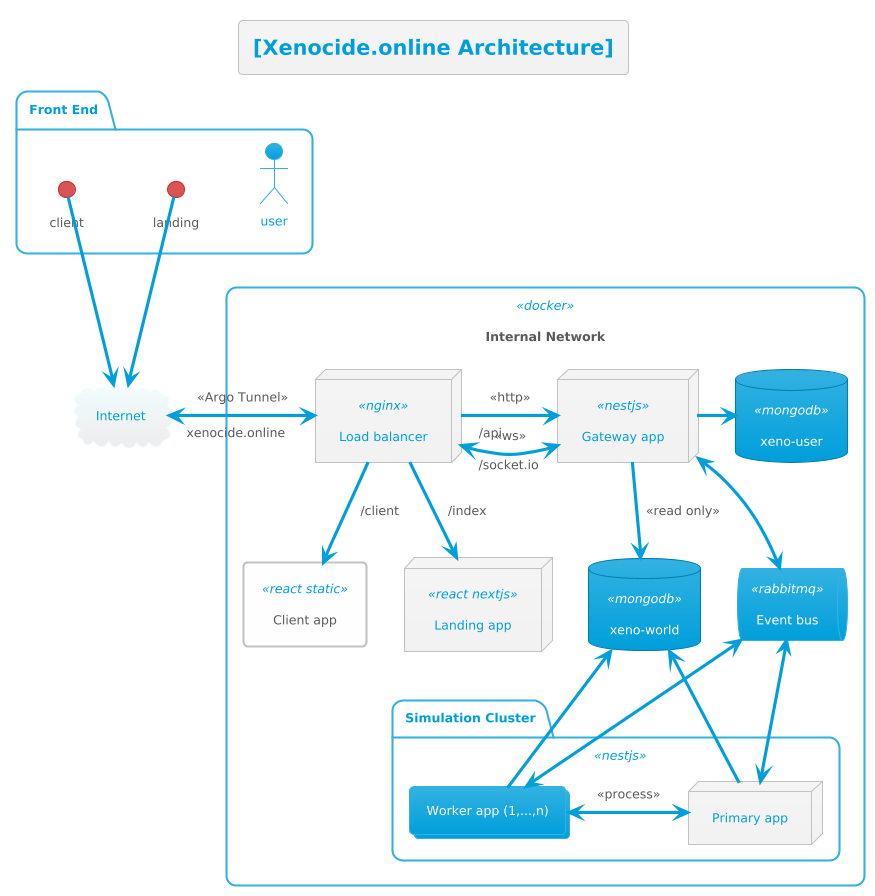

The diagram above was rendered by PlantUML. Its source (embedded in the PNG):
@startuml
!theme bluegray

title [Xenocide.online Architecture]

cloud "Internet" as web
package "Front End" as fe {
  actor user
  interface "client" as clientInstance
  interface "landing" as landingInstance
}
rectangle "Internal Network" <<docker>> {
  node "Load balancer" <<nginx>> as balancer
  rectangle "Client app" <<react static>> as client
  node "Landing app" <<react nextjs>> as landing
  node "Gateway app" <<nestjs>> as api
  queue "Event bus" <<rabbitmq>> as bus
  package "Simulation Cluster" <<nestjs>> {
    node "Primary app" as sMaster
    collections "Worker app (1,...,n)" as sWorker
  }
  database "xeno-world" <<mongodb>> as dbworld
  database "xeno-user" <<mongodb>> as dbuser
}

web <-> balancer: "xenocide.online" <<Argo Tunnel>> 
clientInstance -down-> web
landingInstance -down-> web

balancer -down-> landing: "/index"
balancer -down-> client: "/client"
balancer -> api: "/api" <<http>>
balancer <-> api: "/socket.io" <<ws>>

api -> dbuser
api -> dbworld: <<read only>>
api <-down-> bus

bus <-down-> sMaster
bus <-> sWorker

sMaster <-> sWorker: <<process>>
sMaster -up-> dbworld
sWorker -up-> dbworld
@enduml